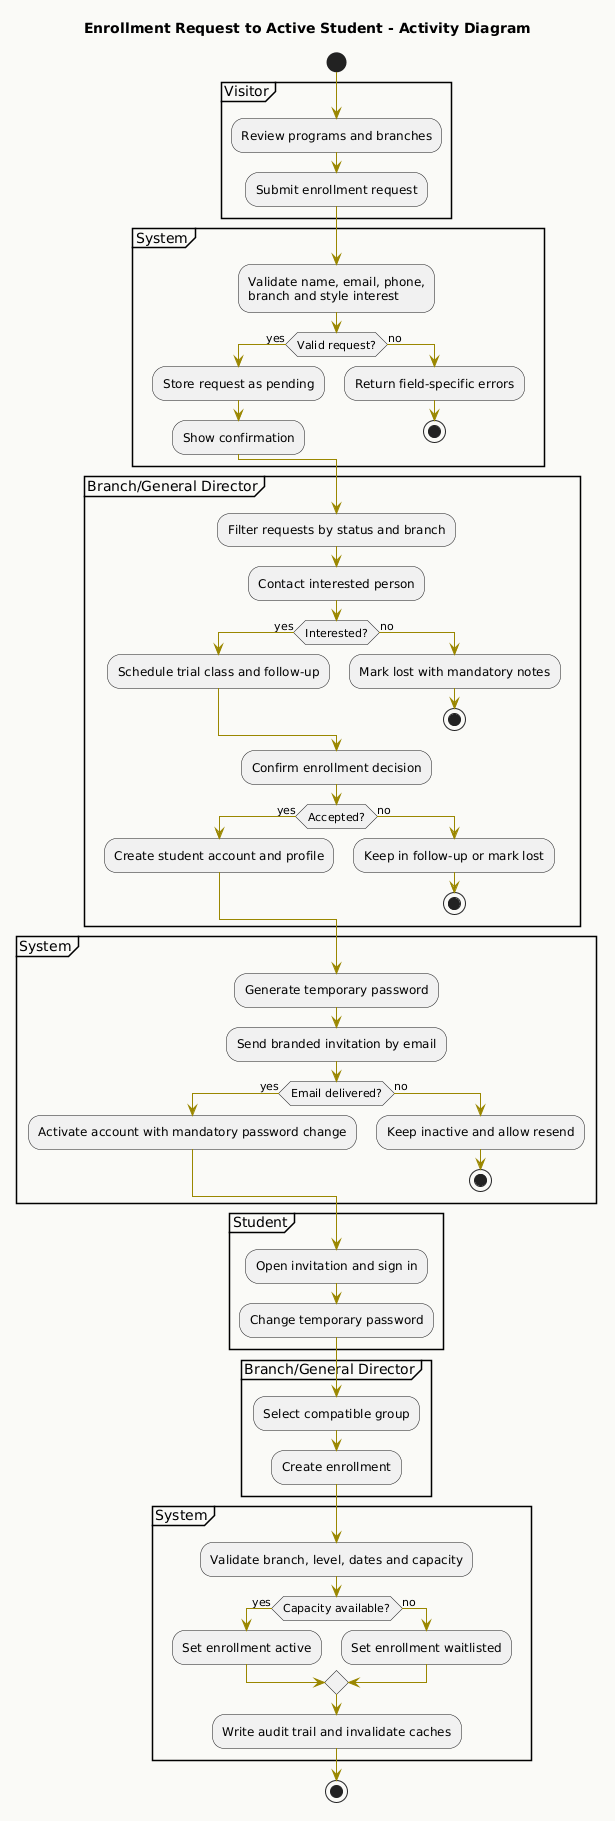

The diagram above was rendered by PlantUML. Its source (embedded in the PNG):
@startuml
title Enrollment Request to Active Student - Activity Diagram
skinparam backgroundColor #FAFAF7
skinparam shadowing false
skinparam ArrowColor #9A8700

start
partition Visitor {
  :Review programs and branches;
  :Submit enrollment request;
}
partition System {
  :Validate name, email, phone,
  branch and style interest;
  if (Valid request?) then (yes)
    :Store request as pending;
    :Show confirmation;
  else (no)
    :Return field-specific errors;
    stop
  endif
}
partition "Branch/General Director" {
  :Filter requests by status and branch;
  :Contact interested person;
  if (Interested?) then (yes)
    :Schedule trial class and follow-up;
  else (no)
    :Mark lost with mandatory notes;
    stop
  endif
  :Confirm enrollment decision;
  if (Accepted?) then (yes)
    :Create student account and profile;
  else (no)
    :Keep in follow-up or mark lost;
    stop
  endif
}
partition System {
  :Generate temporary password;
  :Send branded invitation by email;
  if (Email delivered?) then (yes)
    :Activate account with mandatory password change;
  else (no)
    :Keep inactive and allow resend;
    stop
  endif
}
partition Student {
  :Open invitation and sign in;
  :Change temporary password;
}
partition "Branch/General Director" {
  :Select compatible group;
  :Create enrollment;
}
partition System {
  :Validate branch, level, dates and capacity;
  if (Capacity available?) then (yes)
    :Set enrollment active;
  else (no)
    :Set enrollment waitlisted;
  endif
  :Write audit trail and invalidate caches;
}
stop
@enduml